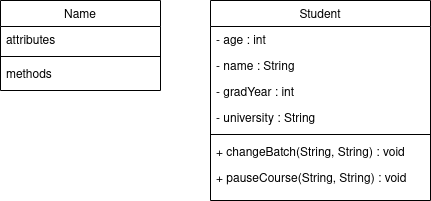

The diagram above was exported from draw.io. Its source (the exported page's mxGraphModel, read from the mxfile embedded in the PNG):
<mxGraphModel dx="796" dy="437" grid="1" gridSize="10" guides="1" tooltips="1" connect="1" arrows="1" fold="1" page="1" pageScale="1" pageWidth="827" pageHeight="1169" math="0" shadow="0">
  <root>
    <mxCell id="WIyWlLk6GJQsqaUBKTNV-0" />
    <mxCell id="WIyWlLk6GJQsqaUBKTNV-1" parent="WIyWlLk6GJQsqaUBKTNV-0" />
    <mxCell id="zkfFHV4jXpPFQw0GAbJ--0" value="Name" style="swimlane;fontStyle=0;align=center;verticalAlign=top;childLayout=stackLayout;horizontal=1;startSize=26;horizontalStack=0;resizeParent=1;resizeLast=0;collapsible=1;marginBottom=0;rounded=0;shadow=0;strokeWidth=1;" parent="WIyWlLk6GJQsqaUBKTNV-1" vertex="1">
      <mxGeometry x="220" y="120" width="160" height="90" as="geometry">
        <mxRectangle x="230" y="140" width="160" height="26" as="alternateBounds" />
      </mxGeometry>
    </mxCell>
    <mxCell id="zkfFHV4jXpPFQw0GAbJ--2" value="attributes" style="text;align=left;verticalAlign=top;spacingLeft=4;spacingRight=4;overflow=hidden;rotatable=0;points=[[0,0.5],[1,0.5]];portConstraint=eastwest;rounded=0;shadow=0;html=0;" parent="zkfFHV4jXpPFQw0GAbJ--0" vertex="1">
      <mxGeometry y="26" width="160" height="26" as="geometry" />
    </mxCell>
    <mxCell id="zkfFHV4jXpPFQw0GAbJ--4" value="" style="line;html=1;strokeWidth=1;align=left;verticalAlign=middle;spacingTop=-1;spacingLeft=3;spacingRight=3;rotatable=0;labelPosition=right;points=[];portConstraint=eastwest;" parent="zkfFHV4jXpPFQw0GAbJ--0" vertex="1">
      <mxGeometry y="52" width="160" height="8" as="geometry" />
    </mxCell>
    <mxCell id="zkfFHV4jXpPFQw0GAbJ--5" value="methods" style="text;align=left;verticalAlign=top;spacingLeft=4;spacingRight=4;overflow=hidden;rotatable=0;points=[[0,0.5],[1,0.5]];portConstraint=eastwest;" parent="zkfFHV4jXpPFQw0GAbJ--0" vertex="1">
      <mxGeometry y="60" width="160" height="26" as="geometry" />
    </mxCell>
    <mxCell id="yKZz6ehR5KkkaEIL_7MI-0" value="Student" style="swimlane;fontStyle=0;align=center;verticalAlign=top;childLayout=stackLayout;horizontal=1;startSize=26;horizontalStack=0;resizeParent=1;resizeLast=0;collapsible=1;marginBottom=0;rounded=0;shadow=0;strokeWidth=1;" vertex="1" parent="WIyWlLk6GJQsqaUBKTNV-1">
      <mxGeometry x="430" y="120" width="220" height="200" as="geometry">
        <mxRectangle x="230" y="140" width="160" height="26" as="alternateBounds" />
      </mxGeometry>
    </mxCell>
    <mxCell id="yKZz6ehR5KkkaEIL_7MI-1" value="- age : int" style="text;align=left;verticalAlign=top;spacingLeft=4;spacingRight=4;overflow=hidden;rotatable=0;points=[[0,0.5],[1,0.5]];portConstraint=eastwest;rounded=0;shadow=0;html=0;" vertex="1" parent="yKZz6ehR5KkkaEIL_7MI-0">
      <mxGeometry y="26" width="220" height="26" as="geometry" />
    </mxCell>
    <mxCell id="yKZz6ehR5KkkaEIL_7MI-4" value="- name : String" style="text;align=left;verticalAlign=top;spacingLeft=4;spacingRight=4;overflow=hidden;rotatable=0;points=[[0,0.5],[1,0.5]];portConstraint=eastwest;rounded=0;shadow=0;html=0;" vertex="1" parent="yKZz6ehR5KkkaEIL_7MI-0">
      <mxGeometry y="52" width="220" height="26" as="geometry" />
    </mxCell>
    <mxCell id="yKZz6ehR5KkkaEIL_7MI-5" value="- gradYear : int" style="text;align=left;verticalAlign=top;spacingLeft=4;spacingRight=4;overflow=hidden;rotatable=0;points=[[0,0.5],[1,0.5]];portConstraint=eastwest;rounded=0;shadow=0;html=0;" vertex="1" parent="yKZz6ehR5KkkaEIL_7MI-0">
      <mxGeometry y="78" width="220" height="26" as="geometry" />
    </mxCell>
    <mxCell id="yKZz6ehR5KkkaEIL_7MI-6" value="- university : String" style="text;align=left;verticalAlign=top;spacingLeft=4;spacingRight=4;overflow=hidden;rotatable=0;points=[[0,0.5],[1,0.5]];portConstraint=eastwest;rounded=0;shadow=0;html=0;" vertex="1" parent="yKZz6ehR5KkkaEIL_7MI-0">
      <mxGeometry y="104" width="220" height="26" as="geometry" />
    </mxCell>
    <mxCell id="yKZz6ehR5KkkaEIL_7MI-2" value="" style="line;html=1;strokeWidth=1;align=left;verticalAlign=middle;spacingTop=-1;spacingLeft=3;spacingRight=3;rotatable=0;labelPosition=right;points=[];portConstraint=eastwest;" vertex="1" parent="yKZz6ehR5KkkaEIL_7MI-0">
      <mxGeometry y="130" width="220" height="8" as="geometry" />
    </mxCell>
    <mxCell id="yKZz6ehR5KkkaEIL_7MI-7" value="+ changeBatch(String, String) : void" style="text;align=left;verticalAlign=top;spacingLeft=4;spacingRight=4;overflow=hidden;rotatable=0;points=[[0,0.5],[1,0.5]];portConstraint=eastwest;rounded=0;shadow=0;html=0;" vertex="1" parent="yKZz6ehR5KkkaEIL_7MI-0">
      <mxGeometry y="138" width="220" height="26" as="geometry" />
    </mxCell>
    <mxCell id="yKZz6ehR5KkkaEIL_7MI-8" value="+ pauseCourse(String, String) : void" style="text;align=left;verticalAlign=top;spacingLeft=4;spacingRight=4;overflow=hidden;rotatable=0;points=[[0,0.5],[1,0.5]];portConstraint=eastwest;rounded=0;shadow=0;html=0;" vertex="1" parent="yKZz6ehR5KkkaEIL_7MI-0">
      <mxGeometry y="164" width="220" height="26" as="geometry" />
    </mxCell>
  </root>
</mxGraphModel>